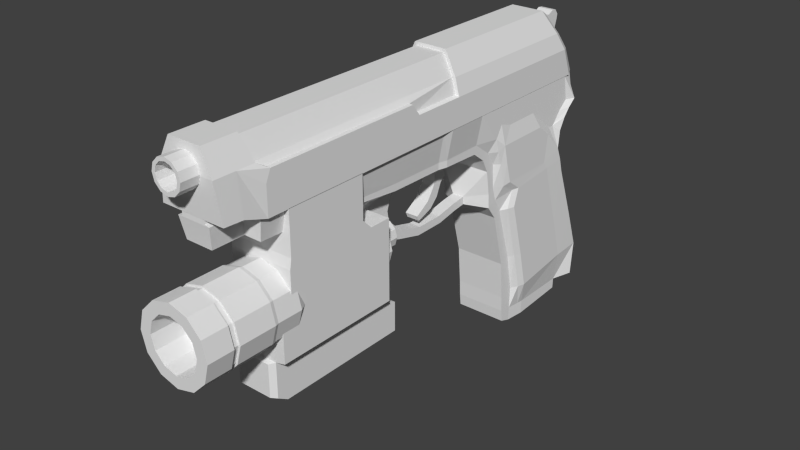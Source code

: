# Source: pistol.blend  (saved by Blender 2.71.0; exported with 4.5.12 LTS)
import bpy
from mathutils import Matrix  # noqa: F401  (used for matrix-valued properties, if any)

bpy.ops.wm.read_factory_settings(use_empty=True)
scene = bpy.context.scene
scene.name = 'Scene'

# ---- collections
col_collection_1 = bpy.data.collections.new('Collection 1'); scene.collection.children.link(col_collection_1)

# ---- world
world_world = bpy.data.worlds.new('World'); scene.world = world_world
world_world.color = (0.05088, 0.05088, 0.05088)
world_world.use_sun_shadow = False
world_world.sun_shadow_jitter_overblur = 0.0
world_world.cycles.sampling_method = 'MANUAL'
world_world.cycles.sample_map_resolution = 256

# ---- meshes
me_cube_001 = bpy.data.meshes.new('Cube.001')
me_cube_001.from_pydata([(-1.0, -5.326, 0.01671), (-1.0, 7.22, 0.01671), (1.0, 7.22, 0.01671), (1.0, -5.326, 0.01671), (-1.0, -5.326, 0.8804), (-1.0, 6.881, 0.8804), (1.0, 6.881, 0.8804), (1.0, -5.326, 0.8804), (-0.5171, -5.878, 2.1), (-0.5171, 6.283, 2.1), (0.5176, 6.283, 2.1), (0.5176, -5.878, 2.1), (-0.8589, -6.043, 1.401), (0.8591, -6.043, 1.401), (0.8591, 6.626, 1.401), (-0.8589, 6.626, 1.401), (-0.5171, -6.697, 2.1), (0.5176, -6.697, 2.1), (-0.8589, -6.723, 1.401), (0.8591, -6.723, 1.401), (-1.0, -6.641, 0.2936), (1.0, -6.641, 0.2936), (-1.0, -6.046, 0.2617), (1.0, -6.046, 0.2617), (0.5176, 1.723, 2.1), (0.5176, -5.638, 2.1), (1.0, 1.716, 0.8804), (1.0, 0.04711, 0.8804), (0.8591, 1.719, 1.401), (0.8591, -5.485, 1.401), (-0.9964, -0.2132, 1.231), (-0.9964, -5.178, 1.215), (-0.8558, -5.485, 1.401), (-0.8558, 1.719, 1.401), (-0.9964, 0.04711, 0.8804), (-0.9964, 1.716, 0.8804), (-0.5152, -5.638, 2.1), (-0.5152, 1.723, 2.1), (1.0, -5.178, 1.215), (1.0, -0.2132, 1.231), (-1.0, 0.03845, 0.01671), (1.0, 0.03845, 0.01671), (1.0, 1.681, 0.01671), (-1.0, 1.681, 0.01671), (-0.8108, 7.582, 0.02947), (0.8109, 7.582, 0.02947), (-0.8108, 7.243, 0.8066), (0.8109, 7.243, 0.8066), (-0.4192, 6.645, 1.904), (0.4197, 6.645, 1.904), (0.6966, 6.988, 1.275), (-0.6964, 6.988, 1.275), (0.4557, 1.723, 2.001), (0.4557, -5.638, 2.001), (0.8802, 1.716, 0.9275), (0.8802, 0.04711, 0.9275), (0.7562, 1.719, 1.386), (0.7562, -5.485, 1.386), (-0.8766, -0.2132, 1.236), (-0.8766, -5.178, 1.222), (-0.7529, -5.485, 1.386), (-0.7529, 1.719, 1.386), (-0.8766, 0.04711, 0.9275), (-0.8766, 1.716, 0.9275), (-0.4532, -5.638, 2.001), (-0.4532, 1.723, 2.001), (0.8802, -5.178, 1.222), (0.8802, -0.2132, 1.236), (-0.9908, 1.499, 0.007384), (0.99, 1.499, 0.007384), (0.99, 2.822, 0.007384), (-0.9908, 2.822, 0.007384), (-0.8102, 1.499, -0.9176), (0.8114, 1.499, -0.9176), (0.8114, 2.822, -0.9176), (-0.8102, 2.822, -0.9176), (0.99, 3.551, 0.007384), (-0.9908, 3.551, 0.007384), (0.99, 3.551, -0.9176), (-0.9908, 3.551, -0.9176), (0.8114, 3.406, -1.35), (-0.8102, 3.406, -1.35), (0.99, 3.671, -1.35), (-0.9908, 3.671, -1.35), (0.8114, 3.679, -1.783), (-0.8102, 3.679, -1.783), (0.99, 3.823, -1.783), (-0.9908, 3.823, -1.783), (0.8114, 3.727, -2.544), (-0.8102, 3.727, -2.544), (0.99, 3.999, -2.544), (-0.9908, 3.999, -2.544), (0.99, 3.655, 0.007384), (-0.9908, 3.655, 0.007384), (0.99, 3.655, -0.5172), (-0.9908, 3.655, -0.5172), (0.99, 3.775, 0.007384), (-0.9908, 3.775, 0.007384), (0.99, 3.775, -0.5394), (-0.9908, 3.775, -0.5394), (0.99, 4.206, 0.007384), (-0.9908, 4.206, 0.007384), (0.99, 4.206, -0.6738), (-0.9908, 4.206, -0.6738), (0.99, 5.374, 0.007384), (-0.9908, 5.374, 0.007384), (0.99, 5.374, -0.6738), (-0.9908, 5.374, -0.6738), (0.99, 6.219, 0.007384), (-0.9908, 6.219, 0.007384), (0.99, 6.219, -1.347), (-0.9908, 6.219, -1.347), (0.99, 6.575, 0.007384), (-0.9908, 6.575, 0.007384), (0.99, 6.575, -1.347), (-0.9908, 6.575, -1.347), (0.99, 6.3, -1.414), (-0.9908, 6.3, -1.414), (0.99, 6.494, -1.414), (-0.9908, 6.494, -1.414), (0.99, 6.837, 0.007384), (-0.9908, 6.837, 0.007384), (0.99, 6.837, -1.013), (-0.9908, 6.837, -1.013), (0.99, 7.013, 0.007384), (-0.9908, 7.013, 0.007384), (0.99, 7.159, -0.7573), (-0.9908, 7.159, -0.7573), (0.9164, 7.28, 0.007384), (-0.9172, 7.28, 0.007384), (1.129, 7.427, -0.7573), (-1.13, 7.427, -0.7573), (0.8926, 7.427, 0.02428), (-0.8934, 7.427, 0.02428), (0.9164, 7.608, -0.8142), (-0.9172, 7.608, -0.8142), (1.129, 7.146, -0.9829), (-1.13, 7.146, -0.9829), (0.964, 7.242, -1.068), (-0.9632, 7.242, -1.068), (1.129, 6.926, -1.233), (-1.13, 6.926, -1.233), (0.964, 7.022, -1.318), (-0.9632, 7.022, -1.318), (1.129, 6.721, -1.607), (-1.13, 6.721, -1.607), (0.964, 6.845, -1.644), (-0.9632, 6.845, -1.644), (1.129, 6.666, -2.168), (-1.13, 6.666, -2.168), (0.964, 6.793, -2.146), (-0.9632, 6.793, -2.146), (1.086, 5.663, -1.191), (-1.087, 5.663, -1.191), (1.086, 6.115, -1.549), (-1.087, 6.115, -1.549), (1.086, 3.858, -1.191), (-1.087, 3.858, -1.191), (1.086, 5.806, -1.776), (-1.087, 5.806, -1.776), (1.086, 4.001, -1.776), (-1.087, 4.001, -1.776), (1.086, 5.999, -2.448), (-1.087, 5.999, -2.448), (1.086, 4.194, -2.448), (-1.087, 4.194, -2.448), (0.8197, 3.86, -2.992), (-0.802, 3.86, -2.992), (1.0, 4.452, -2.82), (-0.9808, 4.452, -2.82), (1.139, 6.822, -2.575), (-1.12, 6.822, -2.575), (0.9726, 6.95, -2.557), (-0.9546, 6.95, -2.557), (1.096, 6.149, -2.67), (-1.077, 6.149, -2.67), (1.096, 4.648, -2.792), (-1.077, 4.648, -2.792), (0.8197, 4.655, -5.199), (-0.802, 4.655, -5.199), (1.0, 4.762, -5.161), (-0.9808, 4.762, -5.161), (1.139, 7.618, -4.782), (-1.12, 7.618, -4.782), (0.9726, 7.746, -4.765), (-0.9546, 7.746, -4.765), (1.096, 6.831, -4.877), (-1.077, 6.831, -4.877), (1.096, 4.958, -5.133), (-1.077, 4.958, -5.133), (0.8197, 4.897, -6.429), (-0.802, 4.897, -6.429), (1.0, 5.06, -6.39), (-0.9808, 5.06, -6.39), (1.139, 8.059, -6.012), (-1.12, 8.059, -6.012), (0.9726, 8.187, -5.994), (-0.9546, 8.187, -5.994), (1.096, 7.186, -6.107), (-1.077, 7.186, -6.107), (1.096, 5.256, -6.363), (-1.077, 5.256, -6.363), (0.8197, 4.883, -7.155), (-0.802, 4.883, -7.155), (0.8597, 5.299, -7.16), (-0.8404, 5.299, -7.16), (1.139, 7.959, -7.107), (-1.12, 7.959, -7.107), (0.9726, 8.088, -7.01), (-0.9546, 8.088, -7.01), (0.8796, 7.359, -7.164), (-0.8603, 7.359, -7.164), (0.8796, 5.496, -7.163), (-0.8603, 5.496, -7.163), (-1.077, 6.284, -3.106), (-1.12, 6.946, -3.011), (1.139, 6.946, -3.011), (1.096, 6.284, -3.106), (-0.9808, 4.266, -3.381), (-1.077, 4.462, -3.354), (1.096, 4.462, -3.354), (1.0, 4.266, -3.381), (-0.9546, 7.073, -2.993), (0.9726, 7.073, -2.993), (-0.802, 4.102, -3.428), (0.8197, 4.102, -3.428), (0.8197, 4.874, -7.591), (-0.802, 4.874, -7.591), (0.8597, 5.29, -7.596), (-0.8404, 5.29, -7.596), (0.8796, 7.348, -7.498), (-0.8603, 7.348, -7.498), (0.8796, 5.487, -7.599), (-0.8603, 5.487, -7.599), (-0.8102, 1.492, -1.129), (0.8114, 1.492, -1.129), (0.8114, 2.754, -1.172), (-0.8102, 2.754, -1.172), (0.8114, 3.176, -1.493), (-0.8102, 3.176, -1.493), (0.8114, 3.397, -1.926), (-0.8102, 3.397, -1.926), (0.8114, 3.522, -2.687), (-0.8102, 3.522, -2.687), (0.8197, 3.536, -3.135), (-0.802, 3.536, -3.135), (0.8197, 4.33, -5.343), (-0.802, 4.33, -5.343), (0.8197, 4.436, -6.572), (-0.802, 4.436, -6.572), (0.8197, 4.463, -7.078), (-0.802, 4.463, -7.078), (-0.802, 3.857, -3.571), (0.8197, 3.857, -3.571), (0.8197, 4.507, -7.467), (-0.802, 4.507, -7.467), (0.1901, 3.12, -2.799), (-0.1825, 3.12, -2.799), (0.192, 3.134, -3.047), (-0.1806, 3.134, -3.047), (0.5943, 6.952, -1.645), (-0.5898, 6.952, -1.645), (0.5943, 6.984, -2.147), (-0.5898, 6.984, -2.147), (0.5996, 7.253, -2.558), (-0.5845, 7.253, -2.558), (0.5996, 8.097, -4.765), (-0.5845, 8.097, -4.765), (0.5996, 8.443, -5.995), (-0.5845, 8.443, -5.995), (0.5996, 8.344, -6.748), (-0.5845, 8.344, -6.748), (-0.5845, 7.407, -2.994), (0.5996, 7.407, -2.994), (0.1901, 2.655, -2.859), (-0.1825, 2.655, -2.859), (0.192, 2.724, -3.098), (-0.1806, 2.724, -3.098), (0.1901, 1.976, -2.993), (-0.1825, 1.976, -2.993), (0.192, 2.045, -3.232), (-0.1806, 2.045, -3.232), (0.1901, 1.117, -2.998), (-0.1825, 1.117, -2.998), (0.192, 1.062, -3.241), (-0.1806, 1.062, -3.241), (0.1901, 0.2862, -2.784), (-0.1825, 0.2862, -2.784), (0.192, 0.1993, -3.017), (-0.1806, 0.1993, -3.017), (0.1901, -0.2226, -2.293), (-0.1825, -0.2226, -2.293), (0.192, -1.008, -2.591), (-0.1806, -1.008, -2.591), (0.1901, -0.2759, -1.982), (-0.1825, -0.2759, -1.982), (0.192, -1.673, -1.982), (-0.1806, -1.673, -1.982), (0.1901, -0.1536, -1.569), (-0.1825, -0.1536, -1.569), (0.192, -1.795, -1.569), (-0.1806, -1.795, -1.569), (0.1901, 0.1197, -1.336), (-0.1846, 0.1144, -1.34), (0.192, -2.068, -1.336), (-0.1806, -2.068, -1.336), (0.1901, 0.3163, -1.168), (-0.1846, 0.3111, -1.172), (0.192, -0.7701, -1.168), (-0.1806, -0.7701, -1.168), (-0.9134, 1.205, 0.01254), (0.9126, 1.205, 0.01254), (-0.7469, 1.205, -0.9125), (0.748, 1.205, -0.9125), (-0.7469, 1.197, -1.124), (0.748, 1.197, -1.124), (-0.9134, -0.604, 0.04419), (0.9126, -0.604, 0.04419), (-0.7469, -0.604, -0.8808), (0.748, -0.604, -0.8808), (-0.7469, -0.6114, -1.093), (0.748, -0.6114, -1.093), (-0.9134, -4.414, 0.1108), (0.9126, -4.414, 0.1108), (-0.7469, -4.414, -0.6702), (0.748, -4.414, -0.6702), (-0.3051, -4.422, -1.121), (0.3063, -4.422, -1.121), (-0.9134, -5.476, 0.1108), (0.9126, -5.476, 0.1108), (-0.7469, -5.373, -0.6394), (0.748, -5.373, -0.6394), (-1.249e-08, -5.957, 1.901), (-1.249e-08, -7.256, 1.901), (0.234, -5.957, 1.839), (0.234, -7.256, 1.839), (0.4054, -5.957, 1.667), (0.4054, -7.256, 1.667), (0.4681, -5.957, 1.433), (0.4681, -7.256, 1.433), (0.4054, -5.957, 1.199), (0.4054, -7.256, 1.199), (0.234, -5.957, 1.028), (0.234, -7.256, 1.028), (5.819e-08, -5.957, 0.9651), (5.819e-08, -7.256, 0.9651), (-0.234, -5.957, 1.028), (-0.234, -7.256, 1.028), (-0.4054, -5.957, 1.199), (-0.4054, -7.256, 1.199), (-0.4681, -5.957, 1.433), (-0.4681, -7.256, 1.433), (-0.4054, -5.957, 1.667), (-0.4054, -7.256, 1.667), (-0.234, -5.957, 1.839), (-0.234, -7.256, 1.839), (-1.558e-08, -5.957, 1.798), (-1.558e-08, -7.256, 1.798), (0.1822, -5.957, 1.749), (0.1822, -7.256, 1.749), (0.3156, -5.957, 1.615), (0.3156, -7.256, 1.615), (0.3644, -5.957, 1.433), (0.3644, -7.256, 1.433), (0.3156, -5.957, 1.251), (0.3156, -7.256, 1.251), (0.1822, -5.957, 1.118), (0.1822, -7.256, 1.118), (3.944e-08, -5.957, 1.069), (3.944e-08, -7.256, 1.069), (-0.1822, -5.957, 1.118), (-0.1822, -7.256, 1.118), (-0.3156, -5.957, 1.251), (-0.3156, -7.256, 1.251), (-0.3644, -5.957, 1.433), (-0.3644, -7.256, 1.433), (-0.3156, -5.957, 1.615), (-0.3156, -7.256, 1.615), (-0.1822, -5.957, 1.749), (-0.1822, -7.256, 1.749), (-0.5134, -5.652, 0.1459), (0.5131, -5.652, 0.1459), (-0.4198, -5.55, -0.4925), (0.4205, -5.55, -0.4925), (-0.5134, -6.635, 0.1459), (0.5131, -6.635, 0.1459), (-0.4198, -6.532, -0.4925), (0.4205, -6.532, -0.4925), (-0.7144, 1.5, 0.03934), (0.7136, 1.5, 0.03934), (0.7136, 2.822, 0.03934), (-0.7144, 2.822, 0.03934), (0.7136, 3.551, 0.03934), (-0.7144, 3.551, 0.03934), (0.7136, 3.655, 0.03934), (-0.7144, 3.655, 0.03934), (0.7136, 3.775, 0.03934), (-0.7144, 3.775, 0.03934), (0.7136, 4.206, 0.03934), (-0.7144, 4.206, 0.03934), (0.7136, 5.374, 0.03934), (-0.7144, 5.374, 0.03934), (0.7136, 6.22, 0.03934), (-0.7144, 6.22, 0.03934), (0.7136, 6.576, 0.03934), (-0.7144, 6.576, 0.03934), (0.7136, 6.837, 0.03934), (-0.7144, 6.837, 0.03934), (0.7136, 7.013, 0.03934), (-0.7144, 7.013, 0.03934), (0.6605, 7.28, 0.03934), (-0.6614, 7.28, 0.03934), (0.6434, 7.427, 0.05623), (-0.6442, 7.427, 0.05623), (-0.6586, 1.205, 0.04449), (0.6579, 1.205, 0.04449), (-0.6586, -0.6037, 0.07614), (0.6579, -0.6037, 0.07614), (-0.6586, -4.414, 0.1428), (0.6579, -4.414, 0.1428), (-0.6586, -5.476, 0.1428), (0.6579, -5.476, 0.1428), (-0.3702, -5.652, 0.1779), (0.3698, -5.652, 0.1779), (-0.3702, -6.635, 0.1779), (0.3698, -6.635, 0.1779), (-0.7144, 1.503, 0.4701), (0.7136, 1.503, 0.4701), (0.7136, 2.825, 0.4701), (-0.7144, 2.825, 0.4701), (0.7136, 3.554, 0.4701), (-0.7144, 3.554, 0.4701), (0.7136, 3.658, 0.4701), (-0.7144, 3.658, 0.4701), (0.7136, 3.778, 0.4701), (-0.7144, 3.778, 0.4701), (0.7136, 4.209, 0.4701), (-0.7144, 4.209, 0.4701), (0.7136, 5.377, 0.4701), (-0.7144, 5.377, 0.4701), (0.7136, 6.223, 0.4701), (-0.7144, 6.223, 0.4701), (0.7136, 6.579, 0.4701), (-0.7144, 6.579, 0.4701), (0.7136, 6.84, 0.4701), (-0.7144, 6.84, 0.4701), (0.7136, 7.016, 0.4701), (-0.7144, 7.016, 0.4701), (0.6605, 7.103, 0.4701), (-0.6614, 7.103, 0.4701), (0.6434, 7.249, 0.487), (-0.6442, 7.249, 0.487), (-0.6586, 1.208, 0.4753), (0.6579, 1.208, 0.4753), (-0.6586, -0.6006, 0.5069), (0.6579, -0.6006, 0.5069), (-0.6586, -4.411, 0.5736), (0.6579, -4.411, 0.5736), (-0.6586, -5.473, 0.5736), (0.6579, -5.473, 0.5736), (-0.3702, -5.649, 0.6087), (0.3698, -5.649, 0.6087), (-0.3702, -6.632, 0.6087), (0.3698, -6.632, 0.6087), (-0.2077, 1.669, -1.181), (-0.2077, 2.333, -1.181), (0.2077, 2.333, -1.181), (0.2077, 1.669, -1.181), (-0.2077, 1.59, -0.832), (-0.2077, 2.382, -0.832), (0.2077, 2.382, -0.832), (0.2077, 1.59, -0.832), (-0.2077, 1.71, -1.329), (-0.2077, 2.17, -1.329), (0.2077, 2.17, -1.329), (0.2077, 1.71, -1.329), (-0.2077, 1.751, -1.593), (-0.2077, 2.17, -1.794), (0.2077, 2.17, -1.794), (0.2077, 1.751, -1.593), (-0.2077, 1.728, -1.827), (-0.2077, 2.099, -1.856), (0.2077, 2.099, -1.856), (0.2077, 1.728, -1.827), (-0.2077, 1.684, -1.954), (-0.2077, 2.012, -1.932), (0.2077, 2.012, -1.932), (0.2077, 1.684, -1.954), (-0.2077, 1.577, -2.124), (-0.2077, 1.841, -2.321), (0.2077, 1.841, -2.321), (0.2077, 1.577, -2.124), (-0.2077, 1.436, -2.324), (-0.2077, 1.568, -2.592), (0.2077, 1.568, -2.592), (0.2077, 1.436, -2.324), (-0.2077, 0.9753, -2.618), (-0.2077, 1.055, -2.779), (0.2077, 1.055, -2.779), (0.2077, 0.9753, -2.618), (-0.2478, 6.258, 1.831), (-0.2478, 7.16, 0.6313), (0.2478, 7.16, 0.6313), (0.2478, 6.258, 1.831), (-0.2478, 6.59, 1.841), (-0.2478, 7.274, 0.9133), (0.2478, 7.274, 0.9133), (0.2478, 6.59, 1.841), (-0.2478, 6.904, 1.748), (-0.2478, 7.364, 1.059), (0.2478, 7.364, 1.059), (0.2478, 6.904, 1.748), (-0.2478, 7.085, 1.753), (-0.2478, 7.448, 1.261), (0.2478, 7.448, 1.261), (0.2478, 7.085, 1.753), (-0.2478, 7.288, 1.851), (-0.2478, 7.529, 1.524), (0.2478, 7.529, 1.524), (0.2478, 7.288, 1.851), (-0.2478, 7.439, 1.832), (-0.2478, 7.555, 1.675), (0.2478, 7.555, 1.675), (0.2478, 7.439, 1.832), (0.5045, 7.621, 0.08007), (-0.5054, 7.621, 0.08007), (0.518, 7.802, -0.7584), (-0.5188, 7.802, -0.7584), (0.3062, 8.092, -0.2135), (-0.307, 8.092, -0.2135), (0.3144, 8.088, -0.7581), (-0.3152, 8.088, -0.7581), (0.2246, 8.416, -0.3579), (-0.2254, 8.416, -0.3579), (0.2306, 8.412, -0.76), (-0.2314, 8.412, -0.76), (0.2246, 8.499, -0.4664), (-0.2254, 8.499, -0.4664), (0.2306, 8.495, -0.6532), (-0.2314, 8.495, -0.6532), (-1.0, -5.073, -4.041), (-1.0, -1.853, -4.041), (1.0, -1.853, -4.041), (1.0, -5.073, -4.041), (-1.0, -5.073, -2.783), (-1.0, -1.853, -2.783), (1.0, -1.853, -2.783), (1.0, -5.073, -2.783), (-1.0, -4.737, -2.783), (-1.0, -4.737, -4.041), (1.0, -4.737, -2.783), (1.0, -4.737, -4.041), (-1.0, -1.853, -1.573), (1.0, -1.853, -1.573), (-1.0, -4.737, -1.573), (1.0, -4.737, -1.573), (-1.0, -2.15, -1.273), (1.0, -2.15, -1.273), (-1.0, -4.685, -1.273), (1.0, -4.685, -1.273), (-1.0, -2.15, 0.02659), (1.0, -2.15, 0.02659), (-1.0, -4.685, 0.02659), (1.0, -4.685, 0.02659), (-0.6857, -5.073, -4.115), (-0.6857, -1.853, -4.115), (0.6857, -1.853, -4.115), (0.6857, -5.073, -4.115), (-0.6857, -4.737, -4.115), (0.6857, -4.737, -4.115), (-0.6857, -5.073, -5.184), (-0.6857, -1.853, -5.392), (0.6857, -1.853, -5.392), (0.6857, -5.073, -5.184), (-0.6857, -4.737, -5.392), (0.6857, -4.737, -5.392), (-0.5322, -5.199, -4.175), (0.5322, -5.199, -4.175), (-0.5322, -5.199, -5.166), (0.5322, -5.199, -5.166), (-1.0, -1.165, -4.041), (1.0, -1.165, -4.041), (-1.0, -1.165, -2.783), (1.0, -1.165, -2.783), (-1.0, -1.165, -1.573), (1.0, -1.165, -1.573), (-0.6857, -1.165, -4.115), (0.6857, -1.165, -4.115), (-0.6857, -1.165, -5.392), (0.6857, -1.165, -5.392), (-0.6857, -0.5651, -4.47), (0.6857, -0.5651, -4.47), (-0.6857, -0.5651, -5.392), (0.6857, -0.5651, -5.392), (-0.3971, -3.213, -5.393), (0.3971, -3.213, -5.393), (-0.3971, -4.0, -5.393), (0.3971, -4.0, -5.393), (-0.3971, -3.213, -5.581), (0.3971, -3.213, -5.581), (-0.3971, -4.0, -5.581), (0.3971, -4.0, -5.581), (-1.156, -6.556, -2.693), (-1.156, -5.43, -2.693), (-1.001, -6.556, -3.271), (-1.001, -5.43, -3.271), (-0.578, -6.556, -3.694), (-0.578, -5.43, -3.694), (9.277e-07, -6.556, -3.849), (-1.002e-06, -5.43, -3.849), (0.578, -6.556, -3.694), (0.578, -5.43, -3.694), (1.001, -6.556, -3.271), (1.001, -5.43, -3.271), (1.156, -6.556, -2.693), (1.156, -5.43, -2.693), (1.001, -6.556, -2.115), (1.001, -5.43, -2.115), (0.578, -6.556, -1.692), (0.578, -5.43, -1.692), (1.479e-06, -6.556, -1.537), (-5.881e-07, -5.43, -1.537), (-0.578, -6.556, -1.692), (-0.578, -5.43, -1.692), (-1.001, -6.556, -2.115), (-1.001, -5.43, -2.115), (-1.094, -6.556, -2.693), (-0.9476, -6.556, -3.24), (-0.5471, -6.556, -3.64), (9.297e-07, -6.556, -3.787), (0.5471, -6.556, -3.64), (0.9476, -6.556, -3.24), (1.094, -6.556, -2.693), (0.9476, -6.556, -2.146), (0.5471, -6.556, -1.745), (1.451e-06, -6.556, -1.599), (-0.5471, -6.556, -1.745), (-0.9476, -6.556, -2.146), (-1.094, -6.741, -2.693), (-0.9476, -6.741, -3.24), (-0.5471, -6.741, -3.64), (9.297e-07, -6.741, -3.787), (0.5471, -6.741, -3.64), (0.9476, -6.741, -3.24), (1.094, -6.741, -2.693), (0.9476, -6.741, -2.146), (0.5471, -6.741, -1.745), (1.451e-06, -6.741, -1.599), (-0.5471, -6.741, -1.745), (-0.9476, -6.741, -2.146), (-1.161, -6.741, -2.693), (-1.006, -6.741, -3.273), (-0.5806, -6.741, -3.698), (9.185e-07, -6.741, -3.854), (0.5806, -6.741, -3.698), (1.006, -6.741, -3.273), (1.161, -6.741, -2.693), (1.006, -6.741, -2.112), (0.5806, -6.741, -1.687), (1.472e-06, -6.741, -1.531), (-0.5806, -6.741, -1.687), (-1.006, -6.741, -2.112), (-1.161, -7.546, -2.693), (-1.006, -7.546, -3.273), (-0.5806, -7.546, -3.698), (9.185e-07, -7.546, -3.854), (0.5806, -7.546, -3.698), (1.006, -7.546, -3.273), (1.161, -7.546, -2.693), (1.006, -7.546, -2.112), (0.5806, -7.546, -1.687), (1.472e-06, -7.546, -1.531), (-0.5806, -7.546, -1.687), (-1.006, -7.546, -2.112), (-1.125, -5.319, -2.693), (-0.9745, -5.319, -3.255), (-0.5626, -5.319, -3.667), (-9.996e-07, -5.319, -3.818), (0.5626, -5.319, -3.667), (0.9745, -5.319, -3.255), (1.125, -5.319, -2.693), (0.9745, -5.319, -2.13), (0.5626, -5.319, -1.718), (-5.972e-07, -5.319, -1.567), (-0.5626, -5.319, -1.718), (-0.9745, -5.319, -2.13), (-1.125, -4.532, -2.693), (-0.9745, -4.532, -3.255), (-0.5626, -4.532, -3.667), (-9.996e-07, -4.532, -3.818), (0.5626, -4.532, -3.667), (0.9745, -4.532, -3.255), (1.125, -4.532, -2.693), (0.9745, -4.532, -2.13), (0.5626, -4.532, -1.718), (-5.972e-07, -4.532, -1.567), (-0.5626, -4.532, -1.718), (-0.9745, -4.532, -2.13), (-0.8071, -7.546, -2.693), (-0.699, -7.546, -3.096), (-0.4035, -7.546, -3.392), (9.798e-07, -7.546, -3.5), (0.4036, -7.546, -3.392), (0.699, -7.546, -3.096), (0.8071, -7.546, -2.693), (0.699, -7.546, -2.289), (0.4036, -7.546, -1.994), (1.365e-06, -7.546, -1.886), (-0.4035, -7.546, -1.994), (-0.699, -7.546, -2.289), (-0.8071, -6.573, -2.693), (-0.699, -6.573, -3.096), (-0.4035, -6.573, -3.392), (9.798e-07, -6.573, -3.5), (0.4036, -6.573, -3.392), (0.699, -6.573, -3.096), (0.8071, -6.573, -2.693), (0.699, -6.573, -2.289), (0.4036, -6.573, -1.994), (1.365e-06, -6.573, -1.886), (-0.4035, -6.573, -1.994), (-0.699, -6.573, -2.289), (-0.8673, -4.056, -2.693), (-0.7511, -4.056, -3.126), (-0.4336, -4.056, -3.444), (-9.777e-07, -4.056, -3.56), (0.4336, -4.056, -3.444), (0.7511, -4.056, -3.126), (0.8673, -4.056, -2.693), (0.7511, -4.056, -2.259), (0.4336, -4.056, -1.942), (-6.675e-07, -4.056, -1.825), (-0.4336, -4.056, -1.942), (-0.7511, -4.056, -2.259), (-0.8795, -1.613, -2.693), (-0.7617, -1.613, -3.132), (-0.4397, -1.613, -3.454), (-9.787e-07, -1.613, -3.572), (0.4397, -1.613, -3.454), (0.7617, -1.613, -3.132), (0.8795, -1.613, -2.693), (0.7617, -1.613, -2.253), (0.4397, -1.613, -1.931), (-6.641e-07, -1.613, -1.813), (-0.4397, -1.613, -1.931), (-0.7617, -1.613, -2.253), (-0.8795, -0.8911, -2.693), (-0.7617, -0.8911, -3.132), (-0.4397, -0.8911, -3.454), (-9.787e-07, -0.8911, -3.572), (0.4397, -0.8911, -3.454), (0.7617, -0.8911, -3.132), (0.8795, -0.8911, -2.693), (0.7617, -0.8911, -2.253), (0.4397, -0.8911, -1.931), (-6.641e-07, -0.8911, -1.813), (-0.4397, -0.8911, -1.931), (-0.7617, -0.8911, -2.253), (-0.4757, -0.7615, -2.702), (-0.412, -0.7615, -2.94), (-0.2378, -0.7615, -3.114), (-9.535e-07, -0.7615, -3.178), (0.2378, -0.7615, -3.114), (0.412, -0.7615, -2.94), (0.4757, -0.7615, -2.702), (0.412, -0.7615, -2.464), (0.2378, -0.7615, -2.29), (-7.834e-07, -0.7615, -2.226), (-0.2378, -0.7615, -2.29), (-0.412, -0.7615, -2.464), (-0.4757, -0.2155, -2.702), (-0.412, -0.2155, -2.94), (-0.2378, -0.2155, -3.114), (-9.535e-07, -0.2155, -3.178), (0.2378, -0.2155, -3.114), (0.412, -0.2155, -2.94), (0.4757, -0.2155, -2.702), (0.412, -0.2155, -2.464), (0.2378, -0.2155, -2.29), (-7.834e-07, -0.2155, -2.226), (-0.2378, -0.2155, -2.29), (-0.412, -0.2155, -2.464), (-0.2734, -0.1229, -2.711), (-0.2368, -0.1229, -2.848), (-0.1367, -0.1229, -2.948), (-9.367e-07, -0.1229, -2.985), (0.1367, -0.1229, -2.948), (0.2368, -0.1229, -2.848), (0.2734, -0.1229, -2.711), (0.2368, -0.1229, -2.575), (0.1367, -0.1229, -2.474), (-8.389e-07, -0.1229, -2.438), (-0.1367, -0.1229, -2.474), (-0.2368, -0.1229, -2.575)], [(131, 130)], [(7, 27, 39, 38), (15, 9, 48, 51), (6, 26, 42, 2), (43, 1, 2, 42), (21, 19, 18, 20), (32, 12, 8, 36), (13, 29, 25, 11), (14, 6, 47, 50), (32, 31, 4, 12), (13, 7, 38, 29), (5, 15, 51, 46), (37, 33, 61, 65), (18, 19, 17, 16), (8, 12, 18, 16), (13, 11, 17, 19), (11, 8, 16, 17), (22, 23, 21, 20), (0, 3, 23, 22), (3, 7, 13, 23), (21, 23, 13, 19), (20, 18, 12, 22), (0, 22, 12, 4), (38, 39, 67, 66), (26, 6, 14, 28), (28, 14, 10, 24), (24, 37, 65, 52), (33, 35, 63, 61), (32, 36, 64, 60), (31, 30, 34, 4), (30, 31, 59, 58), (9, 15, 33, 37), (15, 5, 35, 33), (0, 40, 41, 3), (41, 27, 7, 3), (4, 34, 40, 0), (40, 43, 42, 41), (26, 27, 41, 42), (34, 35, 43, 40), (1, 43, 35, 5), (25, 36, 8, 11), (35, 34, 62, 63), (9, 37, 24, 10), (46, 47, 45, 44), (50, 51, 48, 49), (47, 46, 51, 50), (10, 14, 50, 49), (9, 10, 49, 48), (2, 1, 44, 45), (6, 2, 45, 47), (1, 5, 46, 44), (67, 56, 57, 66), (55, 54, 56, 67), (57, 56, 52, 53), (58, 59, 60, 61), (60, 64, 65, 61), (62, 58, 61, 63), (52, 65, 64, 53), (25, 29, 57, 53), (34, 30, 58, 62), (31, 32, 60, 59), (39, 27, 55, 67), (36, 25, 53, 64), (27, 26, 54, 55), (29, 38, 66, 57), (26, 28, 56, 54), (28, 24, 52, 56), (100, 104, 400, 398), (81, 85, 241, 239), (70, 74, 78, 76), (68, 71, 75, 72), (70, 69, 73, 74), (72, 234, 314, 312), (76, 78, 94, 92), (75, 71, 77, 79), (75, 79, 83, 81), (381, 329, 421, 423), (81, 83, 87, 85), (78, 74, 80, 82), (179, 191, 249, 247), (85, 87, 91, 89), (82, 80, 84, 86), (191, 203, 251, 249), (86, 84, 88, 90), (75, 81, 239, 237), (92, 94, 98, 96), (79, 77, 93, 95), (96, 100, 398, 396), (96, 98, 102, 100), (95, 93, 97, 99), (124, 128, 410, 408), (100, 102, 106, 104), (99, 97, 101, 103), (310, 316, 416, 414), (104, 106, 110, 108), (103, 101, 105, 107), (105, 101, 399, 401), (108, 110, 114, 112), (107, 105, 109, 111), (107, 111, 155, 153), (92, 96, 396, 394), (112, 114, 122, 120), (111, 109, 113, 115), (111, 115, 119, 117), (101, 97, 397, 399), (114, 110, 116, 118), (148, 144, 118, 116), (120, 122, 126, 124), (115, 113, 121, 123), (129, 125, 409, 411), (124, 126, 130, 128), (123, 121, 125, 127), (76, 92, 394, 392), (128, 130, 134, 132), (127, 125, 129, 131), (384, 385, 425, 424), (132, 134, 526, 524), (131, 129, 133, 135), (131, 135, 139, 137), (71, 68, 388, 391), (137, 139, 143, 141), (134, 130, 136, 138), (135, 134, 138, 139), (141, 143, 147, 145), (138, 136, 140, 142), (184, 196, 268, 266), (145, 147, 151, 149), (142, 140, 144, 146), (118, 144, 140, 114), (122, 136, 130, 126), (146, 144, 148, 150), (196, 208, 270, 268), (114, 140, 136, 122), (127, 131, 137, 123), (123, 137, 141, 115), (115, 141, 145, 119), (119, 145, 149, 117), (152, 106, 102, 156), (110, 106, 152, 154), (148, 116, 110, 154), (153, 157, 103, 107), (111, 117, 149, 155), (94, 78, 98), (95, 99, 79), (98, 78, 156, 102), (99, 103, 157, 79), (79, 157, 83), (78, 82, 156), (152, 156, 160, 158), (153, 159, 161, 157), (158, 160, 164, 162), (159, 163, 165, 161), (86, 160, 156, 82), (90, 164, 160, 86), (87, 83, 157, 161), (91, 87, 161, 165), (152, 158, 154), (153, 155, 159), (154, 158, 162, 148), (155, 149, 163, 159), (163, 149, 171, 175), (148, 162, 174, 170), (91, 165, 177, 169), (164, 90, 168, 176), (162, 164, 176, 174), (163, 175, 177, 165), (149, 151, 173, 171), (150, 148, 170, 172), (89, 91, 169, 167), (90, 88, 166, 168), (203, 227, 255, 251), (214, 215, 183, 187), (216, 217, 186, 182), (218, 219, 189, 181), (220, 221, 180, 188), (217, 220, 188, 186), (214, 187, 189, 219), (215, 222, 185, 183), (223, 216, 182, 184), (224, 218, 181, 179), (221, 225, 178, 180), (234, 235, 315, 314), (187, 183, 195, 199), (182, 186, 198, 194), (181, 189, 201, 193), (188, 180, 192, 200), (186, 188, 200, 198), (187, 199, 201, 189), (183, 185, 197, 195), (184, 182, 194, 196), (208, 209, 271, 270), (179, 181, 193, 191), (180, 178, 190, 192), (166, 88, 242, 244), (199, 195, 207, 211), (194, 198, 210, 206), (193, 201, 213, 205), (200, 192, 204, 212), (198, 200, 212, 210), (199, 211, 213, 201), (195, 197, 209, 207), (196, 194, 206, 208), (173, 151, 263, 265), (191, 193, 205, 203), (192, 190, 202, 204), (88, 84, 240, 242), (209, 208, 206, 207), (210, 211, 207, 206), (212, 204, 228, 232), (205, 213, 233, 229), (210, 230, 231, 211), (175, 171, 215, 214), (170, 174, 217, 216), (169, 177, 219, 218), (176, 168, 221, 220), (174, 176, 220, 217), (175, 214, 219, 177), (171, 173, 222, 215), (172, 170, 216, 223), (222, 173, 265, 272), (167, 169, 218, 224), (168, 166, 225, 221), (72, 75, 237, 234), (233, 231, 230, 232), (232, 228, 229, 233), (227, 229, 228, 226), (212, 232, 230, 210), (211, 231, 233, 213), (203, 205, 229, 227), (204, 202, 226, 228), (225, 166, 244, 253), (234, 237, 236, 235), (236, 237, 239, 238), (238, 239, 241, 240), (256, 242, 240), (244, 242, 256, 258), (253, 252, 247, 246), (246, 247, 249, 248), (248, 249, 251, 250), (244, 245, 252, 253), (250, 251, 255, 254), (167, 224, 252, 245), (224, 179, 247, 252), (74, 73, 235, 236), (89, 167, 245, 243), (80, 74, 236, 238), (85, 89, 243, 241), (226, 202, 250, 254), (202, 190, 248, 250), (84, 80, 238, 240), (190, 178, 246, 248), (227, 226, 254, 255), (178, 225, 253, 246), (258, 256, 274, 276), (243, 245, 259, 257), (245, 244, 258, 259), (243, 257, 241), (240, 241, 257, 256), (261, 260, 262, 263), (263, 262, 264, 265), (272, 273, 266, 267), (267, 266, 268, 269), (269, 268, 270, 271), (265, 264, 273, 272), (146, 150, 262, 260), (172, 223, 273, 264), (223, 184, 266, 273), (150, 172, 264, 262), (209, 197, 269, 271), (197, 185, 267, 269), (151, 147, 261, 263), (185, 222, 272, 267), (146, 260, 142), (147, 143, 261), (138, 142, 143, 139), (260, 261, 143, 142), (276, 274, 278, 280), (257, 259, 277, 275), (259, 258, 276, 277), (256, 257, 275, 274), (280, 278, 282, 284), (275, 277, 281, 279), (277, 276, 280, 281), (274, 275, 279, 278), (284, 282, 286, 288), (279, 281, 285, 283), (281, 280, 284, 285), (278, 279, 283, 282), (288, 286, 290, 292), (283, 285, 289, 287), (285, 284, 288, 289), (282, 283, 287, 286), (292, 290, 294, 296), (287, 289, 293, 291), (289, 288, 292, 293), (286, 287, 291, 290), (296, 294, 298, 300), (291, 293, 297, 295), (293, 292, 296, 297), (290, 291, 295, 294), (300, 298, 302, 304), (295, 297, 301, 299), (297, 296, 300, 301), (294, 295, 299, 298), (304, 302, 306, 308), (299, 301, 305, 303), (301, 300, 304, 305), (298, 299, 303, 302), (306, 307, 314, 315), (303, 305, 309, 307), (308, 306, 315, 321), (302, 303, 307, 306), (312, 314, 320, 318), (314, 307, 309, 320), (235, 73, 313, 315), (73, 69, 311, 313), (68, 72, 312, 310), (97, 93, 395, 397), (318, 320, 326, 324), (309, 305, 326, 320), (315, 313, 319, 321), (313, 311, 317, 319), (310, 312, 318, 316), (93, 77, 393, 395), (325, 323, 329, 331), (325, 324, 326, 327), (321, 319, 325, 327), (319, 317, 323, 325), (316, 318, 324, 322), (120, 124, 408, 406), (331, 329, 381, 383), (322, 324, 330, 328), (324, 325, 331, 330), (70, 76, 392, 390), (304, 308, 321, 327), (304, 327, 326, 305), (332, 333, 335, 334), (334, 335, 337, 336), (336, 337, 339, 338), (338, 339, 341, 340), (340, 341, 343, 342), (342, 343, 345, 344), (344, 345, 347, 346), (346, 347, 349, 348), (348, 349, 351, 350), (350, 351, 353, 352), (352, 353, 355, 354), (354, 355, 333, 332), (355, 353, 377, 379), (338, 340, 364, 362), (339, 337, 361, 363), (344, 346, 370, 368), (350, 352, 376, 374), (345, 343, 367, 369), (351, 349, 373, 375), (334, 336, 360, 358), (333, 355, 379, 357), (335, 333, 357, 359), (340, 342, 366, 364), (332, 334, 358, 356), (341, 339, 363, 365), (346, 348, 372, 370), (352, 354, 378, 376), (347, 345, 369, 371), (353, 351, 375, 377), (336, 338, 362, 360), (337, 335, 359, 361), (342, 344, 368, 366), (348, 350, 374, 372), (343, 341, 365, 367), (354, 332, 356, 378), (349, 347, 371, 373), (366, 367, 365, 364), (364, 365, 363, 362), (362, 363, 361, 360), (360, 361, 359, 358), (358, 359, 357, 356), (356, 357, 379, 378), (378, 379, 377, 376), (376, 377, 375, 374), (374, 375, 373, 372), (372, 373, 371, 370), (370, 371, 369, 368), (368, 369, 367, 366), (383, 381, 385, 387), (328, 330, 382, 380), (330, 331, 383, 382), (317, 311, 415, 417), (385, 384, 386, 387), (380, 382, 386, 384), (382, 383, 387, 386), (380, 384, 424, 422), (422, 424, 462, 460), (409, 407, 445, 447), (421, 419, 457, 459), (393, 391, 429, 431), (402, 404, 442, 440), (423, 421, 459, 461), (411, 409, 447, 449), (404, 406, 444, 442), (395, 393, 431, 433), (391, 388, 426, 429), (413, 411, 449, 451), (425, 423, 461, 463), (406, 408, 446, 444), (397, 395, 433, 435), (388, 414, 452, 426), (390, 392, 430, 428), (408, 410, 448, 446), (399, 397, 435, 437), (311, 69, 389, 415), (132, 133, 413, 412), (323, 317, 417, 419), (133, 129, 411, 413), (329, 323, 419, 421), (328, 380, 422, 420), (109, 105, 401, 403), (385, 381, 423, 425), (128, 132, 412, 410), (113, 109, 403, 405), (68, 310, 414, 388), (104, 108, 402, 400), (108, 112, 404, 402), (316, 322, 418, 416), (121, 113, 405, 407), (322, 328, 420, 418), (125, 121, 407, 409), (69, 70, 390, 389), (77, 71, 391, 393), (112, 120, 406, 404), (426, 427, 428, 429), (429, 428, 430, 431), (431, 430, 432, 433), (433, 432, 434, 435), (435, 434, 436, 437), (437, 436, 438, 439), (439, 438, 440, 441), (441, 440, 442, 443), (443, 442, 444, 445), (445, 444, 446, 447), (447, 446, 448, 449), (449, 448, 450, 451), (427, 426, 452, 453), (453, 452, 454, 455), (455, 454, 456, 457), (457, 456, 458, 459), (459, 458, 460, 461), (461, 460, 462, 463), (400, 402, 440, 438), (407, 405, 443, 445), (419, 417, 455, 457), (420, 422, 460, 458), (412, 413, 451, 450), (398, 400, 438, 436), (405, 403, 441, 443), (417, 415, 453, 455), (396, 398, 436, 434), (418, 420, 458, 456), (415, 389, 427, 453), (403, 401, 439, 441), (416, 418, 456, 454), (394, 396, 434, 432), (424, 425, 463, 462), (389, 390, 428, 427), (401, 399, 437, 439), (410, 412, 450, 448), (414, 416, 454, 452), (392, 394, 432, 430), (468, 469, 465, 464), (469, 470, 466, 465), (470, 471, 467, 466), (471, 468, 464, 467), (467, 464, 472, 475), (471, 470, 469, 468), (475, 472, 476, 479), (466, 467, 475, 474), (465, 466, 474, 473), (464, 465, 473, 472), (479, 476, 480, 483), (474, 475, 479, 478), (473, 474, 478, 477), (472, 473, 477, 476), (483, 480, 484, 487), (478, 479, 483, 482), (477, 478, 482, 481), (476, 477, 481, 480), (487, 484, 488, 491), (482, 483, 487, 486), (481, 482, 486, 485), (480, 481, 485, 484), (491, 488, 492, 495), (486, 487, 491, 490), (485, 486, 490, 489), (484, 485, 489, 488), (495, 492, 496, 499), (490, 491, 495, 494), (489, 490, 494, 493), (488, 489, 493, 492), (496, 497, 498, 499), (494, 495, 499, 498), (493, 494, 498, 497), (492, 493, 497, 496), (504, 505, 501, 500), (505, 506, 502, 501), (506, 507, 503, 502), (507, 504, 500, 503), (500, 501, 502, 503), (504, 507, 511, 508), (508, 511, 515, 512), (507, 506, 510, 511), (506, 505, 509, 510), (505, 504, 508, 509), (512, 515, 519, 516), (511, 510, 514, 515), (510, 509, 513, 514), (509, 508, 512, 513), (516, 519, 523, 520), (515, 514, 518, 519), (514, 513, 517, 518), (513, 512, 516, 517), (523, 522, 521, 520), (519, 518, 522, 523), (518, 517, 521, 522), (517, 516, 520, 521), (524, 526, 530, 528), (135, 133, 525, 527), (134, 135, 527, 526), (133, 132, 524, 525), (528, 530, 534, 532), (527, 525, 529, 531), (526, 527, 531, 530), (525, 524, 528, 529), (532, 534, 538, 536), (531, 529, 533, 535), (530, 531, 535, 534), (529, 528, 532, 533), (537, 536, 538, 539), (535, 533, 537, 539), (534, 535, 539, 538), (533, 532, 536, 537), (548, 545, 541, 549), (542, 566, 587, 581), (550, 547, 543, 551), (547, 544, 540, 543), (549, 541, 565, 568), (548, 550, 555, 554), (544, 548, 549, 540), (546, 550, 551, 542), (551, 543, 567, 569), (547, 550, 548, 544), (554, 555, 559, 558), (550, 546, 553, 555), (572, 571, 588, 589), (545, 548, 554, 552), (558, 559, 563, 562), (555, 553, 557, 559), (553, 552, 556, 557), (552, 554, 558, 556), (563, 561, 560, 562), (559, 557, 561, 563), (557, 556, 560, 561), (556, 558, 562, 560), (568, 565, 571, 574), (569, 567, 573, 575), (543, 540, 564, 567), (542, 551, 569, 566), (571, 565, 586, 588), (540, 549, 568, 564), (575, 574, 596, 597), (570, 574, 575, 573), (564, 570, 578, 576), (566, 569, 575, 572), (566, 572, 589, 587), (564, 568, 574, 570), (577, 576, 578, 579), (573, 567, 577, 579), (570, 573, 579, 578), (567, 564, 576, 577), (582, 583, 581, 580), (583, 582, 584, 585), (580, 581, 587, 586), (587, 589, 593, 591), (565, 541, 580, 586), (545, 552, 584, 582), (553, 546, 583, 585), (552, 553, 585, 584), (546, 542, 581, 583), (541, 545, 582, 580), (590, 591, 593, 592), (588, 586, 590, 592), (589, 588, 592, 593), (586, 587, 591, 590), (597, 596, 600, 601), (574, 571, 594, 596), (572, 575, 597, 595), (571, 572, 595, 594), (600, 598, 599, 601), (596, 594, 598, 600), (595, 597, 601, 599), (594, 595, 599, 598), (602, 603, 605, 604), (604, 605, 607, 606), (606, 607, 609, 608), (608, 609, 611, 610), (610, 611, 613, 612), (612, 613, 615, 614), (614, 615, 617, 616), (616, 617, 619, 618), (618, 619, 621, 620), (620, 621, 623, 622), (622, 623, 625, 624), (624, 625, 603, 602), (624, 602, 626, 637), (622, 624, 637, 636), (620, 622, 636, 635), (618, 620, 635, 634), (616, 618, 634, 633), (614, 616, 633, 632), (612, 614, 632, 631), (610, 612, 631, 630), (608, 610, 630, 629), (606, 608, 629, 628), (604, 606, 628, 627), (602, 604, 627, 626), (637, 626, 638, 649), (636, 637, 649, 648), (635, 636, 648, 647), (634, 635, 647, 646), (633, 634, 646, 645), (632, 633, 645, 644), (631, 632, 644, 643), (630, 631, 643, 642), (629, 630, 642, 641), (628, 629, 641, 640), (627, 628, 640, 639), (626, 627, 639, 638), (649, 638, 650, 661), (648, 649, 661, 660), (647, 648, 660, 659), (646, 647, 659, 658), (645, 646, 658, 657), (644, 645, 657, 656), (643, 644, 656, 655), (642, 643, 655, 654), (641, 642, 654, 653), (640, 641, 653, 652), (639, 640, 652, 651), (638, 639, 651, 650), (661, 650, 662, 673), (660, 661, 673, 672), (659, 660, 672, 671), (658, 659, 671, 670), (657, 658, 670, 669), (656, 657, 669, 668), (655, 656, 668, 667), (654, 655, 667, 666), (653, 654, 666, 665), (652, 653, 665, 664), (651, 652, 664, 663), (650, 651, 663, 662), (603, 625, 685, 674), (625, 623, 684, 685), (623, 621, 683, 684), (621, 619, 682, 683), (619, 617, 681, 682), (617, 615, 680, 681), (615, 613, 679, 680), (613, 611, 678, 679), (611, 609, 677, 678), (609, 607, 676, 677), (607, 605, 675, 676), (605, 603, 674, 675), (674, 685, 697, 686), (685, 684, 696, 697), (684, 683, 695, 696), (683, 682, 694, 695), (682, 681, 693, 694), (681, 680, 692, 693), (680, 679, 691, 692), (679, 678, 690, 691), (678, 677, 689, 690), (677, 676, 688, 689), (676, 675, 687, 688), (675, 674, 686, 687), (673, 662, 698, 709), (672, 673, 709, 708), (671, 672, 708, 707), (670, 671, 707, 706), (669, 670, 706, 705), (668, 669, 705, 704), (667, 668, 704, 703), (666, 667, 703, 702), (665, 666, 702, 701), (664, 665, 701, 700), (663, 664, 700, 699), (662, 663, 699, 698), (709, 698, 710, 721), (708, 709, 721, 720), (707, 708, 720, 719), (706, 707, 719, 718), (705, 706, 718, 717), (704, 705, 717, 716), (703, 704, 716, 715), (702, 703, 715, 714), (701, 702, 714, 713), (700, 701, 713, 712), (699, 700, 712, 711), (698, 699, 711, 710), (711, 712, 713, 714, 715, 716, 717, 718, 719, 720, 721, 710), (686, 697, 733, 722), (697, 696, 732, 733), (696, 695, 731, 732), (695, 694, 730, 731), (694, 693, 729, 730), (693, 692, 728, 729), (692, 691, 727, 728), (691, 690, 726, 727), (690, 689, 725, 726), (689, 688, 724, 725), (688, 687, 723, 724), (687, 686, 722, 723), (722, 733, 745, 734), (733, 732, 744, 745), (732, 731, 743, 744), (731, 730, 742, 743), (730, 729, 741, 742), (729, 728, 740, 741), (728, 727, 739, 740), (727, 726, 738, 739), (726, 725, 737, 738), (725, 724, 736, 737), (724, 723, 735, 736), (723, 722, 734, 735), (734, 745, 757, 746), (745, 744, 756, 757), (744, 743, 755, 756), (743, 742, 754, 755), (742, 741, 753, 754), (741, 740, 752, 753), (740, 739, 751, 752), (739, 738, 750, 751), (738, 737, 749, 750), (737, 736, 748, 749), (736, 735, 747, 748), (735, 734, 746, 747), (746, 757, 769, 758), (757, 756, 768, 769), (756, 755, 767, 768), (755, 754, 766, 767), (754, 753, 765, 766), (753, 752, 764, 765), (752, 751, 763, 764), (751, 750, 762, 763), (750, 749, 761, 762), (749, 748, 760, 761), (748, 747, 759, 760), (747, 746, 758, 759), (758, 769, 781, 770), (769, 768, 780, 781), (768, 767, 779, 780), (767, 766, 778, 779), (766, 765, 777, 778), (765, 764, 776, 777), (764, 763, 775, 776), (763, 762, 774, 775), (762, 761, 773, 774), (761, 760, 772, 773), (760, 759, 771, 772), (759, 758, 770, 771), (770, 781, 793, 782), (781, 780, 792, 793), (780, 779, 791, 792), (779, 778, 790, 791), (778, 777, 789, 790), (777, 776, 788, 789), (776, 775, 787, 788), (775, 774, 786, 787), (774, 773, 785, 786), (773, 772, 784, 785), (772, 771, 783, 784), (771, 770, 782, 783), (782, 793, 792, 791, 790, 789, 788, 787, 786, 785, 784, 783)])
me_cube_001.use_remesh_preserve_volume = False
me_cube_001.use_remesh_preserve_attributes = False
me_cube_001.use_mirror_vertex_groups = False
me_cube_001.update()

# ---- objects
ob_cube = bpy.data.objects.new('Cube', me_cube_001)

# ---- transforms, parenting, visibility, modifiers, constraints
ob_cube.location = (0.0, 0.0, 0.0)
ob_cube.lineart.crease_threshold = 0.0

# ---- collection membership
col_collection_1.objects.link(ob_cube)

# ---- scene / render settings (as saved in the file)
scene.frame_start = 1; scene.frame_end = 250; scene.frame_set(18)
scene.render.engine = 'BLENDER_EEVEE_NEXT'
scene.render.resolution_percentage = 50
scene.render.dither_intensity = 0.0
scene.cycles.use_denoising = False
scene.cycles.samples = 10
scene.cycles.sampling_pattern = 'TABULATED_SOBOL'
scene.cycles.light_sampling_threshold = 0.0
scene.cycles.use_adaptive_sampling = False
scene.cycles.use_light_tree = False
scene.cycles.blur_glossy = 0.0
scene.cycles.volume_bounces = 1
scene.cycles.pixel_filter_type = 'GAUSSIAN'
scene.cycles.sample_clamp_indirect = 0.0
scene.view_settings.view_transform = 'Standard'
bpy.context.view_layer.update()

# ---- added for rendering (the .blend has no active camera and no usable light): camera, sun
cam_auto = bpy.data.cameras.new('AutoCamera')
cam_auto.lens = 50.0
cam_auto.sensor_width = 36.0
cam_auto.clip_end = 1000.0
ob_auto_camera = bpy.data.objects.new('AutoCamera', cam_auto)
scene.collection.objects.link(ob_auto_camera)
ob_auto_camera.location = (17.4801, -20.4998, 11.2346)
ob_auto_camera.rotation_euler = (1.09748, -7.21219e-08, 0.694738)
scene.camera = ob_auto_camera
light_auto_sun = bpy.data.lights.new('AutoSun', 'SUN')
light_auto_sun.energy = 3.0
light_auto_sun.angle = 0.0523599
ob_auto_sun = bpy.data.objects.new('AutoSun', light_auto_sun)
scene.collection.objects.link(ob_auto_sun)
ob_auto_sun.rotation_euler = (0.872665, 0.174533, 0.523599)
bpy.context.view_layer.update()
